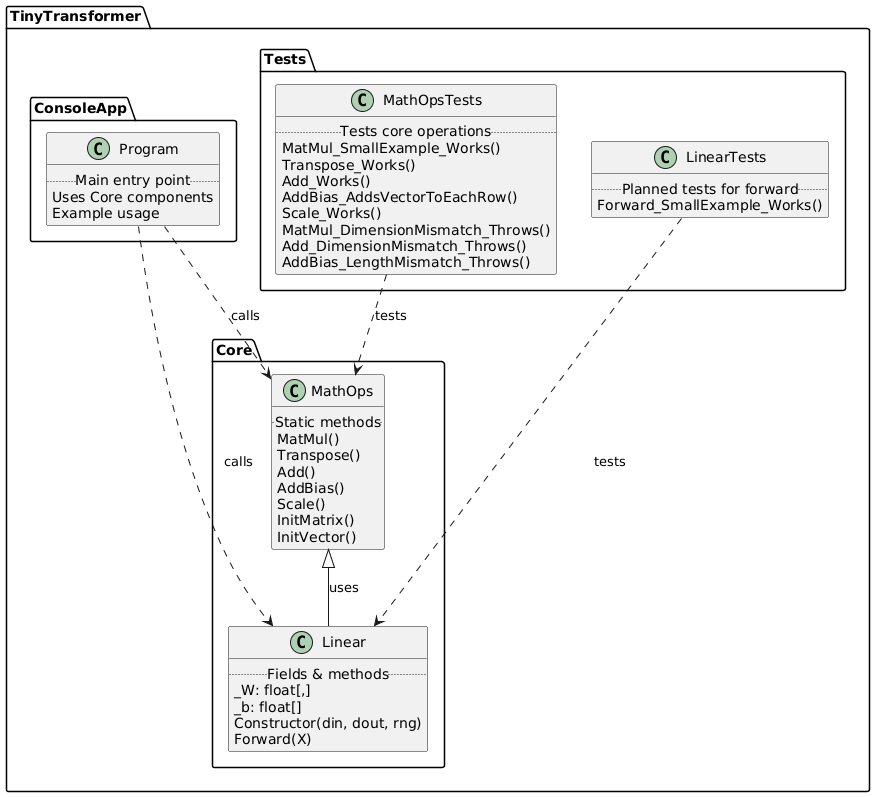

The diagram above was rendered by PlantUML. Its source (embedded in the PNG):
@startuml
' adasd

package "TinyTransformer.ConsoleApp" {
  class Program {
    .. Main entry point ..
    Uses Core components
    Example usage
  }
}

package "TinyTransformer.Core" {
  class MathOps {
    .. Static methods ..
    MatMul()
    Transpose()
    Add()
    AddBias()
    Scale()
    InitMatrix()
    InitVector()
  }

  class Linear {
    .. Fields & methods ..
    _W: float[,]
    _b: float[]
    Constructor(din, dout, rng)
    Forward(X)
  }

  MathOps <|-- Linear : uses
}

package "TinyTransformer.Tests" {
  class MathOpsTests {
    .. Tests core operations ..
    MatMul_SmallExample_Works()
    Transpose_Works()
    Add_Works()
    AddBias_AddsVectorToEachRow()
    Scale_Works()
    MatMul_DimensionMismatch_Throws()
    Add_DimensionMismatch_Throws()
    AddBias_LengthMismatch_Throws()
  }

  class LinearTests {
    .. Planned tests for forward ..
    Forward_SmallExample_Works()
  }

  MathOpsTests ..> MathOps : tests
  LinearTests ..> Linear : tests
}

Program ..> MathOps : calls
Program ..> Linear : calls
@enduml